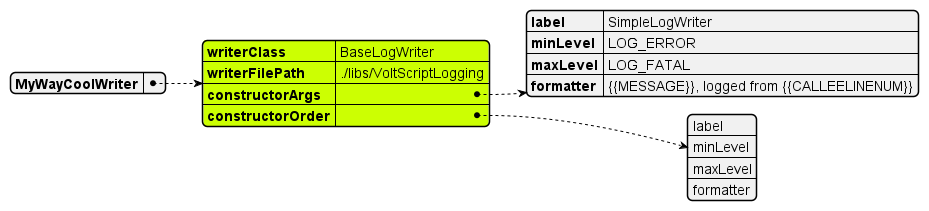

The diagram above was rendered by PlantUML. Its source (embedded in the PNG):
@startjson
#highlight "MyWayCoolWriter"/"writerClass"
#highlight "MyWayCoolWriter"/"writerFilePath"
#highlight "MyWayCoolWriter"/"constructorArgs"
#highlight "MyWayCoolWriter"/"constructorOrder"
{
    "MyWayCoolWriter": {
        "writerClass": "BaseLogWriter",
        "writerFilePath": "./libs/VoltScriptLogging",
        "constructorArgs": {
            "label": "SimpleLogWriter",
            "minLevel": "LOG_ERROR",
            "maxLevel": "LOG_FATAL",
            "formatter": "{{MESSAGE}}, logged from {{CALLEELINENUM}}"
        },
        "constructorOrder": [
            "label",
            "minLevel",
            "maxLevel",
            "formatter"
        ]
    }
}
@endjson